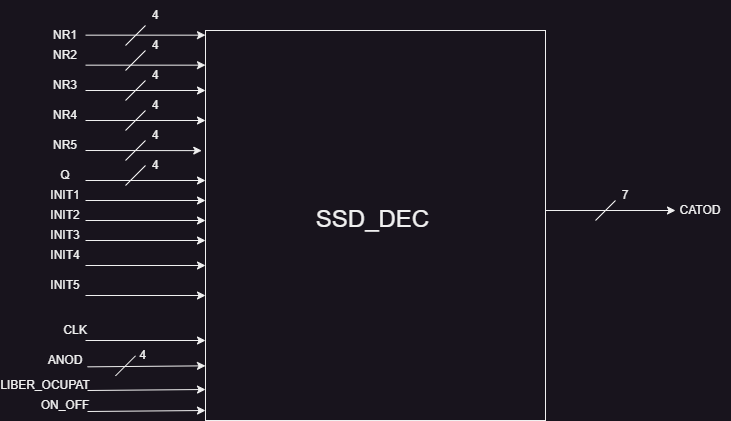

The diagram above was exported from draw.io. Its source (the exported page's mxGraphModel, read from the mxfile embedded in the PNG):
<mxGraphModel dx="1434" dy="760" grid="1" gridSize="10" guides="1" tooltips="1" connect="1" arrows="1" fold="1" page="1" pageScale="1" pageWidth="850" pageHeight="1100" math="0" shadow="0">
  <root>
    <mxCell id="0" />
    <mxCell id="1" parent="0" />
    <mxCell id="EfB4kgATYnnncNqZEgoV-20" value="" style="rounded=0;whiteSpace=wrap;html=1;" parent="1" vertex="1">
      <mxGeometry x="285" y="295" width="340" height="390" as="geometry" />
    </mxCell>
    <mxCell id="EfB4kgATYnnncNqZEgoV-22" value="" style="endArrow=classic;html=1;rounded=0;" parent="1" edge="1">
      <mxGeometry width="50" height="50" relative="1" as="geometry">
        <mxPoint x="165" y="299.66" as="sourcePoint" />
        <mxPoint x="285" y="299.66" as="targetPoint" />
      </mxGeometry>
    </mxCell>
    <mxCell id="EfB4kgATYnnncNqZEgoV-24" value="" style="endArrow=classic;html=1;rounded=0;entryX=0;entryY=0.077;entryDx=0;entryDy=0;entryPerimeter=0;" parent="1" edge="1">
      <mxGeometry width="50" height="50" relative="1" as="geometry">
        <mxPoint x="165" y="329.66" as="sourcePoint" />
        <mxPoint x="285" y="329.66" as="targetPoint" />
      </mxGeometry>
    </mxCell>
    <mxCell id="EfB4kgATYnnncNqZEgoV-25" value="" style="endArrow=classic;html=1;rounded=0;entryX=0;entryY=0.077;entryDx=0;entryDy=0;entryPerimeter=0;" parent="1" edge="1">
      <mxGeometry width="50" height="50" relative="1" as="geometry">
        <mxPoint x="165" y="355" as="sourcePoint" />
        <mxPoint x="285" y="355" as="targetPoint" />
      </mxGeometry>
    </mxCell>
    <mxCell id="EfB4kgATYnnncNqZEgoV-26" value="" style="endArrow=classic;html=1;rounded=0;entryX=0;entryY=0.077;entryDx=0;entryDy=0;entryPerimeter=0;" parent="1" edge="1">
      <mxGeometry width="50" height="50" relative="1" as="geometry">
        <mxPoint x="165" y="385" as="sourcePoint" />
        <mxPoint x="285" y="385" as="targetPoint" />
      </mxGeometry>
    </mxCell>
    <mxCell id="EfB4kgATYnnncNqZEgoV-27" value="" style="endArrow=classic;html=1;rounded=0;entryX=0;entryY=0.077;entryDx=0;entryDy=0;entryPerimeter=0;" parent="1" edge="1">
      <mxGeometry width="50" height="50" relative="1" as="geometry">
        <mxPoint x="165" y="445" as="sourcePoint" />
        <mxPoint x="285" y="445" as="targetPoint" />
      </mxGeometry>
    </mxCell>
    <mxCell id="EfB4kgATYnnncNqZEgoV-28" value="" style="endArrow=classic;html=1;rounded=0;entryX=0;entryY=0.077;entryDx=0;entryDy=0;entryPerimeter=0;" parent="1" edge="1">
      <mxGeometry width="50" height="50" relative="1" as="geometry">
        <mxPoint x="165" y="465" as="sourcePoint" />
        <mxPoint x="285" y="465" as="targetPoint" />
      </mxGeometry>
    </mxCell>
    <mxCell id="EfB4kgATYnnncNqZEgoV-29" value="NR1" style="text;html=1;strokeColor=none;fillColor=none;align=center;verticalAlign=middle;whiteSpace=wrap;rounded=0;" parent="1" vertex="1">
      <mxGeometry x="115" y="285" width="60" height="30" as="geometry" />
    </mxCell>
    <mxCell id="EfB4kgATYnnncNqZEgoV-30" value="NR2" style="text;html=1;strokeColor=none;fillColor=none;align=center;verticalAlign=middle;whiteSpace=wrap;rounded=0;" parent="1" vertex="1">
      <mxGeometry x="115" y="305" width="60" height="30" as="geometry" />
    </mxCell>
    <mxCell id="EfB4kgATYnnncNqZEgoV-31" value="NR3" style="text;html=1;strokeColor=none;fillColor=none;align=center;verticalAlign=middle;whiteSpace=wrap;rounded=0;" parent="1" vertex="1">
      <mxGeometry x="115" y="335" width="60" height="30" as="geometry" />
    </mxCell>
    <mxCell id="EfB4kgATYnnncNqZEgoV-32" value="NR4" style="text;html=1;strokeColor=none;fillColor=none;align=center;verticalAlign=middle;whiteSpace=wrap;rounded=0;" parent="1" vertex="1">
      <mxGeometry x="115" y="365" width="60" height="30" as="geometry" />
    </mxCell>
    <mxCell id="EfB4kgATYnnncNqZEgoV-33" value="NR5" style="text;html=1;strokeColor=none;fillColor=none;align=center;verticalAlign=middle;whiteSpace=wrap;rounded=0;" parent="1" vertex="1">
      <mxGeometry x="115" y="395" width="60" height="30" as="geometry" />
    </mxCell>
    <mxCell id="EfB4kgATYnnncNqZEgoV-34" value="Q" style="text;html=1;strokeColor=none;fillColor=none;align=center;verticalAlign=middle;whiteSpace=wrap;rounded=0;" parent="1" vertex="1">
      <mxGeometry x="115" y="425" width="60" height="30" as="geometry" />
    </mxCell>
    <mxCell id="EfB4kgATYnnncNqZEgoV-36" value="" style="endArrow=classic;html=1;rounded=0;entryX=0;entryY=0.077;entryDx=0;entryDy=0;entryPerimeter=0;" parent="1" edge="1">
      <mxGeometry width="50" height="50" relative="1" as="geometry">
        <mxPoint x="165" y="485" as="sourcePoint" />
        <mxPoint x="285" y="485" as="targetPoint" />
      </mxGeometry>
    </mxCell>
    <mxCell id="EfB4kgATYnnncNqZEgoV-37" value="" style="endArrow=classic;html=1;rounded=0;entryX=0;entryY=0.077;entryDx=0;entryDy=0;entryPerimeter=0;" parent="1" edge="1">
      <mxGeometry width="50" height="50" relative="1" as="geometry">
        <mxPoint x="165" y="505" as="sourcePoint" />
        <mxPoint x="285" y="505" as="targetPoint" />
      </mxGeometry>
    </mxCell>
    <mxCell id="EfB4kgATYnnncNqZEgoV-38" value="" style="endArrow=classic;html=1;rounded=0;entryX=0;entryY=0.077;entryDx=0;entryDy=0;entryPerimeter=0;" parent="1" edge="1">
      <mxGeometry width="50" height="50" relative="1" as="geometry">
        <mxPoint x="165" y="530" as="sourcePoint" />
        <mxPoint x="285" y="530" as="targetPoint" />
      </mxGeometry>
    </mxCell>
    <mxCell id="EfB4kgATYnnncNqZEgoV-39" value="" style="endArrow=classic;html=1;rounded=0;entryX=0;entryY=0.077;entryDx=0;entryDy=0;entryPerimeter=0;" parent="1" edge="1">
      <mxGeometry width="50" height="50" relative="1" as="geometry">
        <mxPoint x="165" y="560" as="sourcePoint" />
        <mxPoint x="285" y="560" as="targetPoint" />
      </mxGeometry>
    </mxCell>
    <mxCell id="EfB4kgATYnnncNqZEgoV-40" value="" style="endArrow=classic;html=1;rounded=0;entryX=0;entryY=0.077;entryDx=0;entryDy=0;entryPerimeter=0;" parent="1" edge="1">
      <mxGeometry width="50" height="50" relative="1" as="geometry">
        <mxPoint x="165" y="605" as="sourcePoint" />
        <mxPoint x="285" y="605" as="targetPoint" />
      </mxGeometry>
    </mxCell>
    <mxCell id="EfB4kgATYnnncNqZEgoV-41" value="INIT1" style="text;html=1;strokeColor=none;fillColor=none;align=center;verticalAlign=middle;whiteSpace=wrap;rounded=0;" parent="1" vertex="1">
      <mxGeometry x="115" y="445" width="60" height="30" as="geometry" />
    </mxCell>
    <mxCell id="EfB4kgATYnnncNqZEgoV-43" value="INIT2" style="text;html=1;strokeColor=none;fillColor=none;align=center;verticalAlign=middle;whiteSpace=wrap;rounded=0;" parent="1" vertex="1">
      <mxGeometry x="115" y="465" width="60" height="30" as="geometry" />
    </mxCell>
    <mxCell id="EfB4kgATYnnncNqZEgoV-44" value="INIT3" style="text;html=1;strokeColor=none;fillColor=none;align=center;verticalAlign=middle;whiteSpace=wrap;rounded=0;" parent="1" vertex="1">
      <mxGeometry x="115" y="485" width="60" height="30" as="geometry" />
    </mxCell>
    <mxCell id="EfB4kgATYnnncNqZEgoV-45" value="INIT4" style="text;html=1;strokeColor=none;fillColor=none;align=center;verticalAlign=middle;whiteSpace=wrap;rounded=0;" parent="1" vertex="1">
      <mxGeometry x="115" y="505" width="60" height="30" as="geometry" />
    </mxCell>
    <mxCell id="EfB4kgATYnnncNqZEgoV-46" value="INIT5" style="text;html=1;strokeColor=none;fillColor=none;align=center;verticalAlign=middle;whiteSpace=wrap;rounded=0;" parent="1" vertex="1">
      <mxGeometry x="115" y="535" width="60" height="30" as="geometry" />
    </mxCell>
    <mxCell id="EfB4kgATYnnncNqZEgoV-49" value="CLK" style="text;html=1;strokeColor=none;fillColor=none;align=center;verticalAlign=middle;whiteSpace=wrap;rounded=0;" parent="1" vertex="1">
      <mxGeometry x="125" y="580.34" width="60" height="30" as="geometry" />
    </mxCell>
    <mxCell id="EfB4kgATYnnncNqZEgoV-51" value="" style="endArrow=classic;html=1;rounded=0;entryX=-0.007;entryY=0.69;entryDx=0;entryDy=0;entryPerimeter=0;" parent="1" edge="1">
      <mxGeometry width="50" height="50" relative="1" as="geometry">
        <mxPoint x="167" y="631.34" as="sourcePoint" />
        <mxPoint x="285" y="630.34" as="targetPoint" />
      </mxGeometry>
    </mxCell>
    <mxCell id="EfB4kgATYnnncNqZEgoV-52" value="" style="endArrow=classic;html=1;rounded=0;entryX=-0.007;entryY=0.69;entryDx=0;entryDy=0;entryPerimeter=0;" parent="1" edge="1">
      <mxGeometry width="50" height="50" relative="1" as="geometry">
        <mxPoint x="167" y="655" as="sourcePoint" />
        <mxPoint x="285" y="654" as="targetPoint" />
      </mxGeometry>
    </mxCell>
    <mxCell id="EfB4kgATYnnncNqZEgoV-53" value="" style="endArrow=classic;html=1;rounded=0;entryX=-0.007;entryY=0.69;entryDx=0;entryDy=0;entryPerimeter=0;" parent="1" edge="1">
      <mxGeometry width="50" height="50" relative="1" as="geometry">
        <mxPoint x="167" y="676" as="sourcePoint" />
        <mxPoint x="285" y="675" as="targetPoint" />
      </mxGeometry>
    </mxCell>
    <mxCell id="EfB4kgATYnnncNqZEgoV-54" value="ANOD" style="text;html=1;strokeColor=none;fillColor=none;align=center;verticalAlign=middle;whiteSpace=wrap;rounded=0;" parent="1" vertex="1">
      <mxGeometry x="115" y="610.34" width="60" height="30" as="geometry" />
    </mxCell>
    <mxCell id="EfB4kgATYnnncNqZEgoV-55" value="LIBER_OCUPAT" style="text;html=1;strokeColor=none;fillColor=none;align=center;verticalAlign=middle;whiteSpace=wrap;rounded=0;" parent="1" vertex="1">
      <mxGeometry x="95" y="635" width="60" height="30" as="geometry" />
    </mxCell>
    <mxCell id="EfB4kgATYnnncNqZEgoV-56" value="ON_OFF" style="text;html=1;strokeColor=none;fillColor=none;align=center;verticalAlign=middle;whiteSpace=wrap;rounded=0;" parent="1" vertex="1">
      <mxGeometry x="115" y="655" width="60" height="30" as="geometry" />
    </mxCell>
    <mxCell id="EfB4kgATYnnncNqZEgoV-57" value="&lt;span style=&quot;font-size: 24px;&quot;&gt;SSD_DEC&lt;br&gt;&lt;br&gt;&lt;/span&gt;" style="text;html=1;strokeColor=none;fillColor=none;align=center;verticalAlign=middle;whiteSpace=wrap;rounded=0;" parent="1" vertex="1">
      <mxGeometry x="390" y="465" width="125" height="65" as="geometry" />
    </mxCell>
    <mxCell id="EfB4kgATYnnncNqZEgoV-58" value="" style="endArrow=none;html=1;rounded=0;" parent="1" edge="1">
      <mxGeometry width="50" height="50" relative="1" as="geometry">
        <mxPoint x="205" y="310" as="sourcePoint" />
        <mxPoint x="225" y="290" as="targetPoint" />
      </mxGeometry>
    </mxCell>
    <mxCell id="EfB4kgATYnnncNqZEgoV-59" value="" style="endArrow=none;html=1;rounded=0;" parent="1" edge="1">
      <mxGeometry width="50" height="50" relative="1" as="geometry">
        <mxPoint x="205" y="335" as="sourcePoint" />
        <mxPoint x="225" y="315" as="targetPoint" />
      </mxGeometry>
    </mxCell>
    <mxCell id="EfB4kgATYnnncNqZEgoV-62" value="" style="endArrow=none;html=1;rounded=0;" parent="1" edge="1">
      <mxGeometry width="50" height="50" relative="1" as="geometry">
        <mxPoint x="205" y="365" as="sourcePoint" />
        <mxPoint x="225" y="345" as="targetPoint" />
      </mxGeometry>
    </mxCell>
    <mxCell id="EfB4kgATYnnncNqZEgoV-63" value="" style="endArrow=none;html=1;rounded=0;" parent="1" edge="1">
      <mxGeometry width="50" height="50" relative="1" as="geometry">
        <mxPoint x="205" y="395" as="sourcePoint" />
        <mxPoint x="225" y="375" as="targetPoint" />
      </mxGeometry>
    </mxCell>
    <mxCell id="EfB4kgATYnnncNqZEgoV-66" value="" style="endArrow=none;html=1;rounded=0;" parent="1" edge="1">
      <mxGeometry width="50" height="50" relative="1" as="geometry">
        <mxPoint x="195" y="640.34" as="sourcePoint" />
        <mxPoint x="215" y="620.34" as="targetPoint" />
      </mxGeometry>
    </mxCell>
    <mxCell id="EfB4kgATYnnncNqZEgoV-67" value="" style="endArrow=none;html=1;rounded=0;" parent="1" edge="1">
      <mxGeometry width="50" height="50" relative="1" as="geometry">
        <mxPoint x="675" y="485" as="sourcePoint" />
        <mxPoint x="695" y="465" as="targetPoint" />
      </mxGeometry>
    </mxCell>
    <mxCell id="EfB4kgATYnnncNqZEgoV-68" value="" style="endArrow=classic;html=1;rounded=0;" parent="1" edge="1">
      <mxGeometry width="50" height="50" relative="1" as="geometry">
        <mxPoint x="625" y="475" as="sourcePoint" />
        <mxPoint x="755" y="475" as="targetPoint" />
      </mxGeometry>
    </mxCell>
    <mxCell id="EfB4kgATYnnncNqZEgoV-69" value="7" style="text;html=1;strokeColor=none;fillColor=none;align=center;verticalAlign=middle;whiteSpace=wrap;rounded=0;" parent="1" vertex="1">
      <mxGeometry x="675" y="445" width="60" height="30" as="geometry" />
    </mxCell>
    <mxCell id="EfB4kgATYnnncNqZEgoV-70" value="4" style="text;html=1;strokeColor=none;fillColor=none;align=center;verticalAlign=middle;whiteSpace=wrap;rounded=0;" parent="1" vertex="1">
      <mxGeometry x="205" y="265" width="60" height="30" as="geometry" />
    </mxCell>
    <mxCell id="EfB4kgATYnnncNqZEgoV-71" value="4" style="text;html=1;strokeColor=none;fillColor=none;align=center;verticalAlign=middle;whiteSpace=wrap;rounded=0;" parent="1" vertex="1">
      <mxGeometry x="205" y="295" width="60" height="30" as="geometry" />
    </mxCell>
    <mxCell id="EfB4kgATYnnncNqZEgoV-72" value="4" style="text;html=1;strokeColor=none;fillColor=none;align=center;verticalAlign=middle;whiteSpace=wrap;rounded=0;" parent="1" vertex="1">
      <mxGeometry x="205" y="325" width="60" height="30" as="geometry" />
    </mxCell>
    <mxCell id="EfB4kgATYnnncNqZEgoV-75" value="4" style="text;html=1;strokeColor=none;fillColor=none;align=center;verticalAlign=middle;whiteSpace=wrap;rounded=0;" parent="1" vertex="1">
      <mxGeometry x="205" y="385" width="60" height="30" as="geometry" />
    </mxCell>
    <mxCell id="EfB4kgATYnnncNqZEgoV-74" value="4" style="text;html=1;strokeColor=none;fillColor=none;align=center;verticalAlign=middle;whiteSpace=wrap;rounded=0;" parent="1" vertex="1">
      <mxGeometry x="205" y="415" width="60" height="30" as="geometry" />
    </mxCell>
    <mxCell id="EfB4kgATYnnncNqZEgoV-73" value="4" style="text;html=1;strokeColor=none;fillColor=none;align=center;verticalAlign=middle;whiteSpace=wrap;rounded=0;" parent="1" vertex="1">
      <mxGeometry x="205" y="355" width="60" height="30" as="geometry" />
    </mxCell>
    <mxCell id="EfB4kgATYnnncNqZEgoV-80" value="" style="endArrow=classic;html=1;rounded=0;entryX=-0.011;entryY=0.308;entryDx=0;entryDy=0;entryPerimeter=0;" parent="1" target="EfB4kgATYnnncNqZEgoV-20" edge="1">
      <mxGeometry width="50" height="50" relative="1" as="geometry">
        <mxPoint x="165" y="415" as="sourcePoint" />
        <mxPoint x="215" y="365" as="targetPoint" />
      </mxGeometry>
    </mxCell>
    <mxCell id="EfB4kgATYnnncNqZEgoV-82" value="" style="endArrow=none;html=1;rounded=0;" parent="1" edge="1">
      <mxGeometry width="50" height="50" relative="1" as="geometry">
        <mxPoint x="205" y="425" as="sourcePoint" />
        <mxPoint x="225" y="405" as="targetPoint" />
      </mxGeometry>
    </mxCell>
    <mxCell id="EfB4kgATYnnncNqZEgoV-83" value="" style="endArrow=none;html=1;rounded=0;" parent="1" edge="1">
      <mxGeometry width="50" height="50" relative="1" as="geometry">
        <mxPoint x="205" y="450" as="sourcePoint" />
        <mxPoint x="225" y="430" as="targetPoint" />
      </mxGeometry>
    </mxCell>
    <mxCell id="EfB4kgATYnnncNqZEgoV-84" value="CATOD" style="text;html=1;strokeColor=none;fillColor=none;align=center;verticalAlign=middle;whiteSpace=wrap;rounded=0;" parent="1" vertex="1">
      <mxGeometry x="750" y="460" width="60" height="30" as="geometry" />
    </mxCell>
    <mxCell id="EfB4kgATYnnncNqZEgoV-85" value="4" style="text;html=1;strokeColor=none;fillColor=none;align=center;verticalAlign=middle;whiteSpace=wrap;rounded=0;" parent="1" vertex="1">
      <mxGeometry x="210" y="605" width="25" height="30" as="geometry" />
    </mxCell>
  </root>
</mxGraphModel>